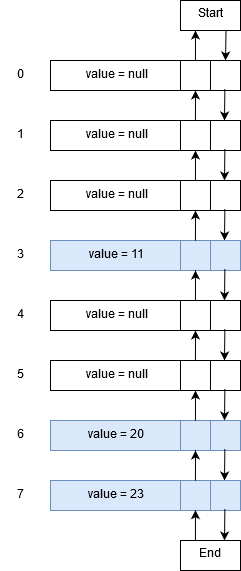

The diagram above was exported from draw.io. Its source (the exported page's mxGraphModel, read from the mxfile embedded in the PNG):
<mxGraphModel dx="1188" dy="726" grid="1" gridSize="10" guides="1" tooltips="1" connect="1" arrows="1" fold="1" page="1" pageScale="1" pageWidth="850" pageHeight="1100" math="0" shadow="0">
  <root>
    <mxCell id="0" />
    <mxCell id="1" parent="0" />
    <mxCell id="2" value="" style="rounded=0;whiteSpace=wrap;html=1;" vertex="1" parent="1">
      <mxGeometry x="300" y="942" width="190" height="30" as="geometry" />
    </mxCell>
    <mxCell id="3" value="" style="rounded=0;whiteSpace=wrap;html=1;" vertex="1" parent="1">
      <mxGeometry x="430" y="942" width="30" height="30" as="geometry" />
    </mxCell>
    <mxCell id="4" value="" style="endArrow=classic;html=1;exitX=0.5;exitY=0;exitDx=0;exitDy=0;" edge="1" source="3" parent="1">
      <mxGeometry width="50" height="50" relative="1" as="geometry">
        <mxPoint x="450" y="952" as="sourcePoint" />
        <mxPoint x="445" y="912" as="targetPoint" />
      </mxGeometry>
    </mxCell>
    <mxCell id="5" value="" style="endArrow=classic;html=1;exitX=0.916;exitY=0.967;exitDx=0;exitDy=0;exitPerimeter=0;" edge="1" source="2" parent="1">
      <mxGeometry width="50" height="50" relative="1" as="geometry">
        <mxPoint x="450" y="1022" as="sourcePoint" />
        <mxPoint x="474" y="1002" as="targetPoint" />
      </mxGeometry>
    </mxCell>
    <mxCell id="6" value="0" style="text;html=1;strokeColor=none;fillColor=none;align=center;verticalAlign=middle;whiteSpace=wrap;rounded=0;" vertex="1" parent="1">
      <mxGeometry x="250" y="947" width="40" height="20" as="geometry" />
    </mxCell>
    <mxCell id="7" value="value = null" style="text;html=1;strokeColor=none;fillColor=none;align=center;verticalAlign=middle;whiteSpace=wrap;rounded=0;" vertex="1" parent="1">
      <mxGeometry x="320" y="947" width="90" height="20" as="geometry" />
    </mxCell>
    <mxCell id="8" value="" style="rounded=0;whiteSpace=wrap;html=1;" vertex="1" parent="1">
      <mxGeometry x="300" y="1002" width="190" height="30" as="geometry" />
    </mxCell>
    <mxCell id="9" value="" style="rounded=0;whiteSpace=wrap;html=1;" vertex="1" parent="1">
      <mxGeometry x="430" y="1002" width="30" height="30" as="geometry" />
    </mxCell>
    <mxCell id="10" value="" style="endArrow=classic;html=1;exitX=0.5;exitY=0;exitDx=0;exitDy=0;" edge="1" source="9" parent="1">
      <mxGeometry width="50" height="50" relative="1" as="geometry">
        <mxPoint x="450" y="1012" as="sourcePoint" />
        <mxPoint x="445" y="972" as="targetPoint" />
      </mxGeometry>
    </mxCell>
    <mxCell id="11" value="" style="endArrow=classic;html=1;exitX=0.916;exitY=0.967;exitDx=0;exitDy=0;exitPerimeter=0;" edge="1" source="8" parent="1">
      <mxGeometry width="50" height="50" relative="1" as="geometry">
        <mxPoint x="450" y="1082" as="sourcePoint" />
        <mxPoint x="474" y="1062" as="targetPoint" />
      </mxGeometry>
    </mxCell>
    <mxCell id="12" value="1" style="text;html=1;strokeColor=none;fillColor=none;align=center;verticalAlign=middle;whiteSpace=wrap;rounded=0;" vertex="1" parent="1">
      <mxGeometry x="250" y="1007" width="40" height="20" as="geometry" />
    </mxCell>
    <mxCell id="13" value="value = null" style="text;html=1;strokeColor=none;fillColor=none;align=center;verticalAlign=middle;whiteSpace=wrap;rounded=0;" vertex="1" parent="1">
      <mxGeometry x="320" y="1007" width="90" height="20" as="geometry" />
    </mxCell>
    <mxCell id="14" value="" style="rounded=0;whiteSpace=wrap;html=1;" vertex="1" parent="1">
      <mxGeometry x="300" y="1062" width="190" height="30" as="geometry" />
    </mxCell>
    <mxCell id="15" value="" style="rounded=0;whiteSpace=wrap;html=1;" vertex="1" parent="1">
      <mxGeometry x="430" y="1062" width="30" height="30" as="geometry" />
    </mxCell>
    <mxCell id="16" value="" style="endArrow=classic;html=1;exitX=0.5;exitY=0;exitDx=0;exitDy=0;" edge="1" source="15" parent="1">
      <mxGeometry width="50" height="50" relative="1" as="geometry">
        <mxPoint x="450" y="1072" as="sourcePoint" />
        <mxPoint x="445" y="1032" as="targetPoint" />
      </mxGeometry>
    </mxCell>
    <mxCell id="17" value="" style="endArrow=classic;html=1;exitX=0.916;exitY=0.967;exitDx=0;exitDy=0;exitPerimeter=0;" edge="1" source="14" parent="1">
      <mxGeometry width="50" height="50" relative="1" as="geometry">
        <mxPoint x="450" y="1142" as="sourcePoint" />
        <mxPoint x="474" y="1122" as="targetPoint" />
      </mxGeometry>
    </mxCell>
    <mxCell id="18" value="2" style="text;html=1;strokeColor=none;fillColor=none;align=center;verticalAlign=middle;whiteSpace=wrap;rounded=0;" vertex="1" parent="1">
      <mxGeometry x="250" y="1067" width="40" height="20" as="geometry" />
    </mxCell>
    <mxCell id="19" value="value = null" style="text;html=1;strokeColor=none;fillColor=none;align=center;verticalAlign=middle;whiteSpace=wrap;rounded=0;" vertex="1" parent="1">
      <mxGeometry x="320" y="1067" width="90" height="20" as="geometry" />
    </mxCell>
    <mxCell id="20" value="" style="rounded=0;whiteSpace=wrap;html=1;fillColor=#dae8fc;strokeColor=#6c8ebf;" vertex="1" parent="1">
      <mxGeometry x="300" y="1122" width="190" height="30" as="geometry" />
    </mxCell>
    <mxCell id="21" value="" style="rounded=0;whiteSpace=wrap;html=1;fillColor=#dae8fc;strokeColor=#6c8ebf;" vertex="1" parent="1">
      <mxGeometry x="430" y="1122" width="30" height="30" as="geometry" />
    </mxCell>
    <mxCell id="22" value="" style="endArrow=classic;html=1;exitX=0.5;exitY=0;exitDx=0;exitDy=0;" edge="1" source="21" parent="1">
      <mxGeometry width="50" height="50" relative="1" as="geometry">
        <mxPoint x="450" y="1132" as="sourcePoint" />
        <mxPoint x="445" y="1092" as="targetPoint" />
      </mxGeometry>
    </mxCell>
    <mxCell id="23" value="" style="endArrow=classic;html=1;exitX=0.916;exitY=0.967;exitDx=0;exitDy=0;exitPerimeter=0;" edge="1" source="20" parent="1">
      <mxGeometry width="50" height="50" relative="1" as="geometry">
        <mxPoint x="450" y="1202" as="sourcePoint" />
        <mxPoint x="474" y="1182" as="targetPoint" />
      </mxGeometry>
    </mxCell>
    <mxCell id="24" value="3" style="text;html=1;strokeColor=none;fillColor=none;align=center;verticalAlign=middle;whiteSpace=wrap;rounded=0;" vertex="1" parent="1">
      <mxGeometry x="250" y="1127" width="40" height="20" as="geometry" />
    </mxCell>
    <mxCell id="25" value="value = 11" style="text;html=1;strokeColor=none;fillColor=none;align=center;verticalAlign=middle;whiteSpace=wrap;rounded=0;" vertex="1" parent="1">
      <mxGeometry x="320" y="1127" width="90" height="20" as="geometry" />
    </mxCell>
    <mxCell id="26" value="" style="rounded=0;whiteSpace=wrap;html=1;" vertex="1" parent="1">
      <mxGeometry x="300" y="1182" width="190" height="30" as="geometry" />
    </mxCell>
    <mxCell id="27" value="" style="rounded=0;whiteSpace=wrap;html=1;" vertex="1" parent="1">
      <mxGeometry x="430" y="1182" width="30" height="30" as="geometry" />
    </mxCell>
    <mxCell id="28" value="" style="endArrow=classic;html=1;exitX=0.5;exitY=0;exitDx=0;exitDy=0;" edge="1" source="27" parent="1">
      <mxGeometry width="50" height="50" relative="1" as="geometry">
        <mxPoint x="450" y="1192" as="sourcePoint" />
        <mxPoint x="445" y="1152" as="targetPoint" />
      </mxGeometry>
    </mxCell>
    <mxCell id="29" value="" style="endArrow=classic;html=1;exitX=0.916;exitY=0.967;exitDx=0;exitDy=0;exitPerimeter=0;" edge="1" source="26" parent="1">
      <mxGeometry width="50" height="50" relative="1" as="geometry">
        <mxPoint x="450" y="1262" as="sourcePoint" />
        <mxPoint x="474" y="1242" as="targetPoint" />
      </mxGeometry>
    </mxCell>
    <mxCell id="30" value="4" style="text;html=1;strokeColor=none;fillColor=none;align=center;verticalAlign=middle;whiteSpace=wrap;rounded=0;" vertex="1" parent="1">
      <mxGeometry x="250" y="1187" width="40" height="20" as="geometry" />
    </mxCell>
    <mxCell id="31" value="value = null" style="text;html=1;strokeColor=none;fillColor=none;align=center;verticalAlign=middle;whiteSpace=wrap;rounded=0;" vertex="1" parent="1">
      <mxGeometry x="320" y="1187" width="90" height="20" as="geometry" />
    </mxCell>
    <mxCell id="32" value="" style="rounded=0;whiteSpace=wrap;html=1;" vertex="1" parent="1">
      <mxGeometry x="300" y="1242" width="190" height="30" as="geometry" />
    </mxCell>
    <mxCell id="33" value="" style="rounded=0;whiteSpace=wrap;html=1;" vertex="1" parent="1">
      <mxGeometry x="430" y="1242" width="30" height="30" as="geometry" />
    </mxCell>
    <mxCell id="34" value="" style="endArrow=classic;html=1;exitX=0.5;exitY=0;exitDx=0;exitDy=0;" edge="1" source="33" parent="1">
      <mxGeometry width="50" height="50" relative="1" as="geometry">
        <mxPoint x="450" y="1252" as="sourcePoint" />
        <mxPoint x="445" y="1212" as="targetPoint" />
      </mxGeometry>
    </mxCell>
    <mxCell id="35" value="" style="endArrow=classic;html=1;exitX=0.916;exitY=0.967;exitDx=0;exitDy=0;exitPerimeter=0;" edge="1" source="32" parent="1">
      <mxGeometry width="50" height="50" relative="1" as="geometry">
        <mxPoint x="450" y="1322" as="sourcePoint" />
        <mxPoint x="474" y="1302" as="targetPoint" />
      </mxGeometry>
    </mxCell>
    <mxCell id="36" value="5" style="text;html=1;strokeColor=none;fillColor=none;align=center;verticalAlign=middle;whiteSpace=wrap;rounded=0;" vertex="1" parent="1">
      <mxGeometry x="250" y="1247" width="40" height="20" as="geometry" />
    </mxCell>
    <mxCell id="37" value="value = null" style="text;html=1;strokeColor=none;fillColor=none;align=center;verticalAlign=middle;whiteSpace=wrap;rounded=0;" vertex="1" parent="1">
      <mxGeometry x="320" y="1247" width="90" height="20" as="geometry" />
    </mxCell>
    <mxCell id="38" value="" style="rounded=0;whiteSpace=wrap;html=1;fillColor=#dae8fc;strokeColor=#6c8ebf;" vertex="1" parent="1">
      <mxGeometry x="300" y="1302" width="190" height="30" as="geometry" />
    </mxCell>
    <mxCell id="39" value="" style="rounded=0;whiteSpace=wrap;html=1;fillColor=#dae8fc;strokeColor=#6c8ebf;" vertex="1" parent="1">
      <mxGeometry x="430" y="1302" width="30" height="30" as="geometry" />
    </mxCell>
    <mxCell id="40" value="" style="endArrow=classic;html=1;exitX=0.5;exitY=0;exitDx=0;exitDy=0;" edge="1" source="39" parent="1">
      <mxGeometry width="50" height="50" relative="1" as="geometry">
        <mxPoint x="450" y="1312" as="sourcePoint" />
        <mxPoint x="445" y="1272" as="targetPoint" />
      </mxGeometry>
    </mxCell>
    <mxCell id="41" value="" style="endArrow=classic;html=1;exitX=0.916;exitY=0.967;exitDx=0;exitDy=0;exitPerimeter=0;" edge="1" source="38" parent="1">
      <mxGeometry width="50" height="50" relative="1" as="geometry">
        <mxPoint x="450" y="1382" as="sourcePoint" />
        <mxPoint x="474" y="1362" as="targetPoint" />
      </mxGeometry>
    </mxCell>
    <mxCell id="42" value="6" style="text;html=1;strokeColor=none;fillColor=none;align=center;verticalAlign=middle;whiteSpace=wrap;rounded=0;" vertex="1" parent="1">
      <mxGeometry x="250" y="1307" width="40" height="20" as="geometry" />
    </mxCell>
    <mxCell id="43" value="value = 20" style="text;html=1;strokeColor=none;fillColor=none;align=center;verticalAlign=middle;whiteSpace=wrap;rounded=0;" vertex="1" parent="1">
      <mxGeometry x="320" y="1307" width="90" height="20" as="geometry" />
    </mxCell>
    <mxCell id="44" value="" style="rounded=0;whiteSpace=wrap;html=1;fillColor=#dae8fc;strokeColor=#6c8ebf;" vertex="1" parent="1">
      <mxGeometry x="300" y="1362" width="190" height="30" as="geometry" />
    </mxCell>
    <mxCell id="45" value="" style="rounded=0;whiteSpace=wrap;html=1;fillColor=#dae8fc;strokeColor=#6c8ebf;" vertex="1" parent="1">
      <mxGeometry x="430" y="1362" width="30" height="30" as="geometry" />
    </mxCell>
    <mxCell id="46" value="" style="endArrow=classic;html=1;exitX=0.5;exitY=0;exitDx=0;exitDy=0;" edge="1" source="45" parent="1">
      <mxGeometry width="50" height="50" relative="1" as="geometry">
        <mxPoint x="450" y="1372" as="sourcePoint" />
        <mxPoint x="445" y="1332" as="targetPoint" />
      </mxGeometry>
    </mxCell>
    <mxCell id="47" value="" style="endArrow=classic;html=1;exitX=0.916;exitY=0.967;exitDx=0;exitDy=0;exitPerimeter=0;" edge="1" source="44" parent="1">
      <mxGeometry width="50" height="50" relative="1" as="geometry">
        <mxPoint x="450" y="1442" as="sourcePoint" />
        <mxPoint x="474" y="1422" as="targetPoint" />
      </mxGeometry>
    </mxCell>
    <mxCell id="48" value="7" style="text;html=1;strokeColor=none;fillColor=none;align=center;verticalAlign=middle;whiteSpace=wrap;rounded=0;" vertex="1" parent="1">
      <mxGeometry x="250" y="1367" width="40" height="20" as="geometry" />
    </mxCell>
    <mxCell id="49" value="value = 23" style="text;html=1;strokeColor=none;fillColor=none;align=center;verticalAlign=middle;whiteSpace=wrap;rounded=0;" vertex="1" parent="1">
      <mxGeometry x="320" y="1367" width="90" height="20" as="geometry" />
    </mxCell>
    <mxCell id="50" value="End" style="rounded=0;whiteSpace=wrap;html=1;" vertex="1" parent="1">
      <mxGeometry x="430" y="1422" width="60" height="30" as="geometry" />
    </mxCell>
    <mxCell id="51" value="" style="endArrow=classic;html=1;exitX=0.25;exitY=0;exitDx=0;exitDy=0;entryX=0.5;entryY=1;entryDx=0;entryDy=0;" edge="1" source="50" target="45" parent="1">
      <mxGeometry width="50" height="50" relative="1" as="geometry">
        <mxPoint x="455" y="952" as="sourcePoint" />
        <mxPoint x="455" y="922" as="targetPoint" />
      </mxGeometry>
    </mxCell>
    <mxCell id="52" value="Start" style="rounded=0;whiteSpace=wrap;html=1;" vertex="1" parent="1">
      <mxGeometry x="430" y="882" width="60" height="30" as="geometry" />
    </mxCell>
    <mxCell id="53" value="" style="endArrow=classic;html=1;exitX=0.75;exitY=1;exitDx=0;exitDy=0;" edge="1" source="52" parent="1">
      <mxGeometry width="50" height="50" relative="1" as="geometry">
        <mxPoint x="484" y="1401" as="sourcePoint" />
        <mxPoint x="475" y="942" as="targetPoint" />
      </mxGeometry>
    </mxCell>
  </root>
</mxGraphModel>